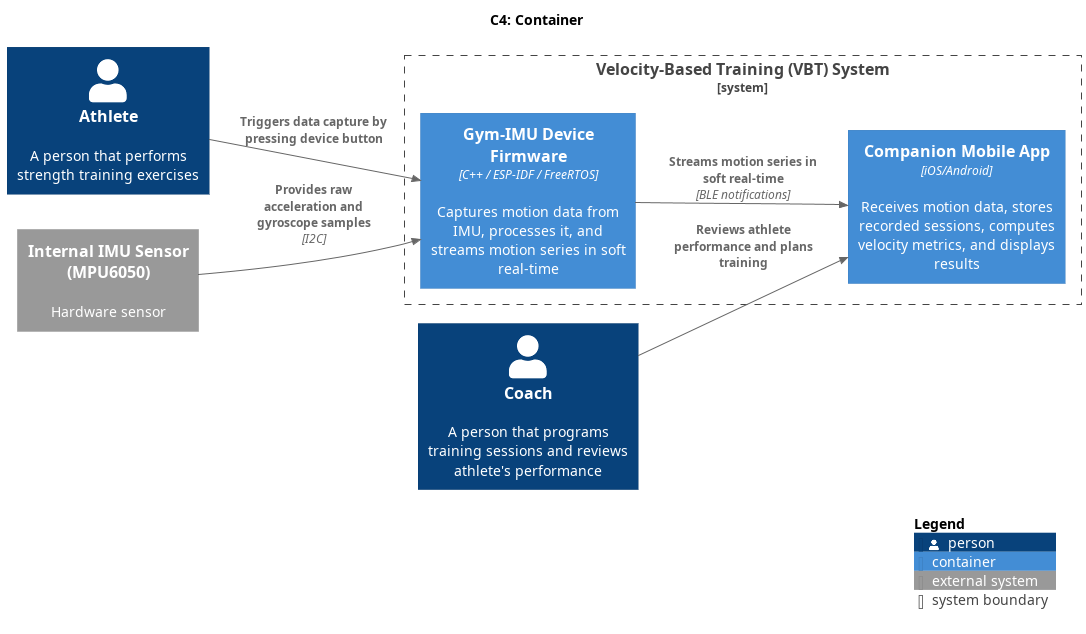

The diagram above was rendered by PlantUML. Its source (embedded in the PNG):
@startuml
!include https://raw.githubusercontent.com/plantuml-stdlib/C4-PlantUML/master/C4_Container.puml

title C4: Container

LAYOUT_LEFT_RIGHT()

Person(athlete, "Athlete", "A person that performs strength training exercises")
Person(coach, "Coach", "A person that programs training sessions and reviews athlete's performance")

System_Boundary(vbt_system, "Velocity-Based Training (VBT) System") {
  Container(device_firmware, "Gym-IMU Device Firmware", "C++ / ESP-IDF / FreeRTOS", "Captures motion data from IMU, processes it, and streams motion series in soft real-time")
  Container(mobile_app, "Companion Mobile App", "iOS/Android", "Receives motion data, stores recorded sessions, computes velocity metrics, and displays results")
}

System_Ext(imu_sensor, "Internal IMU Sensor (MPU6050)", "Hardware sensor")

Rel(coach, mobile_app, "Reviews athlete performance and plans training")
Rel(athlete, device_firmware, "Triggers data capture by pressing device button")
Rel(imu_sensor, device_firmware, "Provides raw acceleration and gyroscope samples", "I2C")
Rel(device_firmware, mobile_app, "Streams motion series in soft real-time", "BLE notifications")

SHOW_LEGEND()

@enduml